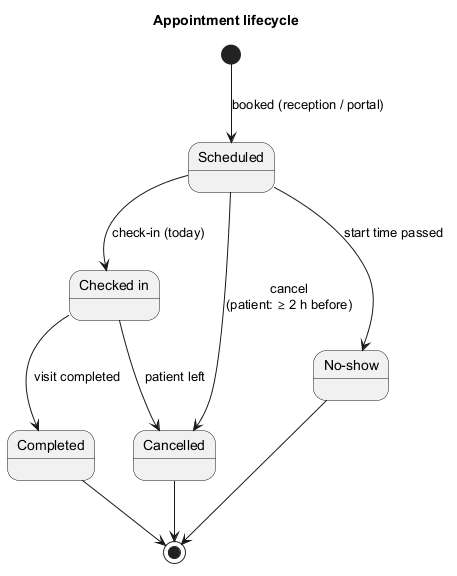

The diagram above was rendered by PlantUML. Its source (embedded in the PNG):
@startuml state-appointment
' Appointment lifecycle — src/utils/transitions.js (APPOINTMENT_TRANSITIONS)
skinparam shadowing false
title Appointment lifecycle

[*] --> Scheduled : booked (reception / portal)
Scheduled --> CheckedIn : check-in (today)
Scheduled --> Cancelled : cancel\n(patient: ≥ 2 h before)
Scheduled --> NoShow : start time passed
CheckedIn --> Completed : visit completed
CheckedIn --> Cancelled : patient left
state "Checked in" as CheckedIn
state "No-show" as NoShow
Completed --> [*]
Cancelled --> [*]
NoShow --> [*]
@enduml